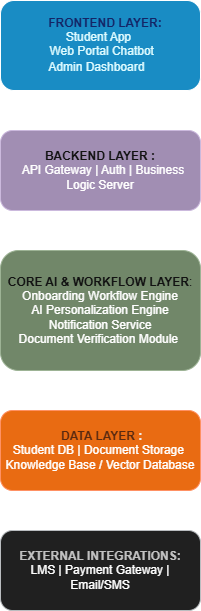

The diagram above was exported from draw.io. Its source (the exported page's mxGraphModel, read from the mxfile embedded in the PNG):
<mxGraphModel dx="1226" dy="620" grid="1" gridSize="10" guides="1" tooltips="1" connect="1" arrows="1" fold="1" page="1" pageScale="1" pageWidth="850" pageHeight="1100" math="0" shadow="0">
  <root>
    <mxCell id="0" />
    <mxCell id="1" parent="0" />
    <mxCell id="OgKfATZe0PLiqLzKPdzN-4" edge="1" parent="1" source="YVOeErFAKbj5W2EYyyGu-1" style="edgeStyle=orthogonalEdgeStyle;rounded=0;orthogonalLoop=1;jettySize=auto;html=1;" target="OgKfATZe0PLiqLzKPdzN-3" value="">
      <mxGeometry relative="1" as="geometry" />
    </mxCell>
    <mxCell id="YVOeErFAKbj5W2EYyyGu-1" parent="1" style="rounded=1;whiteSpace=wrap;html=1;fillColor=#1ba1e2;fontColor=#ffffff;strokeColor=default;" value="&lt;div&gt;&lt;font style=&quot;color: light-dark(rgb(0, 0, 0), rgb(20, 37, 102));&quot;&gt;&amp;nbsp; &amp;nbsp;&lt;b&gt;FRONTEND&amp;nbsp;&lt;span style=&quot;background-color: transparent;&quot;&gt;LAYER:&lt;/span&gt;&lt;/b&gt;&lt;/font&gt;&lt;/div&gt;&lt;div&gt;&lt;span style=&quot;background-color: transparent;&quot;&gt;&lt;font style=&quot;color: light-dark(rgb(0, 0, 0), rgb(222, 251, 255));&quot;&gt;Student App&amp;nbsp;&lt;/font&gt;&lt;/span&gt;&lt;/div&gt;&lt;div&gt;&lt;font style=&quot;color: light-dark(rgb(0, 0, 0), rgb(222, 251, 255));&quot;&gt;&amp;nbsp;Web Portal Chatbot&lt;/font&gt;&lt;/div&gt;&lt;div&gt;&lt;span style=&quot;background-color: transparent; line-height: 140%;&quot;&gt;&lt;font style=&quot;color: light-dark(rgb(0, 0, 0), rgb(222, 251, 255));&quot;&gt;&amp;nbsp;Admin Dashboard&amp;nbsp; &lt;/font&gt;&lt;/span&gt;&lt;span style=&quot;background-color: transparent; color: light-dark(rgb(0, 0, 0), rgb(255, 255, 255)); line-height: 140%;&quot;&gt;&amp;nbsp;&lt;/span&gt;&lt;/div&gt;" vertex="1">
      <mxGeometry height="90" width="200" x="320" y="30" as="geometry" />
    </mxCell>
    <mxCell id="OgKfATZe0PLiqLzKPdzN-7" edge="1" parent="1" source="OgKfATZe0PLiqLzKPdzN-3" style="edgeStyle=orthogonalEdgeStyle;rounded=0;orthogonalLoop=1;jettySize=auto;html=1;" target="OgKfATZe0PLiqLzKPdzN-6" value="">
      <mxGeometry relative="1" as="geometry" />
    </mxCell>
    <mxCell id="OgKfATZe0PLiqLzKPdzN-3" parent="1" style="whiteSpace=wrap;html=1;rounded=1;fillColor=#76608a;fontColor=#ffffff;strokeColor=#432D57;" value="&lt;b&gt;BACKEND LAYER :&lt;/b&gt;&lt;br&gt;&amp;nbsp;&lt;font style=&quot;color: light-dark(rgb(0, 0, 0), rgb(255, 255, 255));&quot;&gt; &amp;nbsp; &amp;nbsp; API Gateway | Auth | Business&amp;nbsp; &amp;nbsp;&amp;nbsp;&lt;br&gt;Logic Server&lt;/font&gt;" vertex="1">
      <mxGeometry height="80" width="200" x="320" y="160" as="geometry" />
    </mxCell>
    <mxCell id="OgKfATZe0PLiqLzKPdzN-5" edge="1" parent="1" source="OgKfATZe0PLiqLzKPdzN-3" style="edgeStyle=orthogonalEdgeStyle;rounded=0;orthogonalLoop=1;jettySize=auto;html=1;exitX=0.5;exitY=1;exitDx=0;exitDy=0;" target="OgKfATZe0PLiqLzKPdzN-3">
      <mxGeometry relative="1" as="geometry" />
    </mxCell>
    <mxCell id="OgKfATZe0PLiqLzKPdzN-9" edge="1" parent="1" source="OgKfATZe0PLiqLzKPdzN-6" style="edgeStyle=orthogonalEdgeStyle;rounded=0;orthogonalLoop=1;jettySize=auto;html=1;" target="OgKfATZe0PLiqLzKPdzN-8" value="">
      <mxGeometry relative="1" as="geometry" />
    </mxCell>
    <mxCell id="OgKfATZe0PLiqLzKPdzN-6" parent="1" style="whiteSpace=wrap;html=1;rounded=1;fillColor=#6d8764;fontColor=#ffffff;strokeColor=#3A5431;glass=0;" value="&lt;div&gt;&lt;b&gt;CORE AI &amp;amp; WORKFLOW LAYER&lt;/b&gt;:&lt;/div&gt;&lt;div&gt;&lt;span style=&quot;background-color: transparent; color: light-dark(rgb(0, 0, 0), rgb(255, 255, 255));&quot;&gt;Onboarding Workflow Engine&lt;/span&gt;&lt;/div&gt;&lt;div&gt;&lt;span style=&quot;background-color: transparent; color: light-dark(rgb(0, 0, 0), rgb(255, 255, 255));&quot;&gt;AI Personalization Engine&lt;/span&gt;&lt;/div&gt;&lt;div&gt;&lt;span style=&quot;background-color: transparent; color: light-dark(rgb(0, 0, 0), rgb(255, 255, 255));&quot;&gt;Notification Service&lt;/span&gt;&lt;/div&gt;&lt;div&gt;&lt;span style=&quot;background-color: transparent; color: light-dark(rgb(0, 0, 0), rgb(255, 255, 255));&quot;&gt;Document Verification Module&amp;nbsp;&lt;/span&gt;&lt;/div&gt;" vertex="1">
      <mxGeometry height="120" width="200" x="320" y="280" as="geometry" />
    </mxCell>
    <mxCell id="OgKfATZe0PLiqLzKPdzN-11" edge="1" parent="1" source="OgKfATZe0PLiqLzKPdzN-8" style="edgeStyle=orthogonalEdgeStyle;rounded=0;orthogonalLoop=1;jettySize=auto;html=1;" target="OgKfATZe0PLiqLzKPdzN-10" value="">
      <mxGeometry relative="1" as="geometry" />
    </mxCell>
    <mxCell id="OgKfATZe0PLiqLzKPdzN-8" parent="1" style="whiteSpace=wrap;html=1;rounded=1;fillColor=#fa6800;strokeColor=#C73500;fontColor=#000000;shadow=0;glass=0;" value="&lt;div&gt;&lt;b&gt;&amp;nbsp;&lt;font style=&quot;color: light-dark(rgb(0, 0, 0), rgb(90, 42, 16));&quot;&gt;DATA LAYER &lt;/font&gt;:&lt;/b&gt;&lt;/div&gt;&lt;div&gt;&lt;span style=&quot;background-color: transparent; color: light-dark(rgb(0, 0, 0), rgb(255, 255, 255));&quot;&gt;Student DB | Document Storage&lt;/span&gt;&lt;span style=&quot;background-color: transparent; color: light-dark(rgb(0, 0, 0), rgb(255, 255, 255));&quot;&gt;&amp;nbsp; Knowledge Base / Vector Database&lt;/span&gt;&lt;/div&gt;" vertex="1">
      <mxGeometry height="80" width="200" x="320" y="440" as="geometry" />
    </mxCell>
    <mxCell id="OgKfATZe0PLiqLzKPdzN-10" parent="1" style="whiteSpace=wrap;html=1;rounded=1;fillColor=#eeeeee;strokeColor=#36393d;" value="&lt;font style=&quot;color: light-dark(rgb(0, 0, 0), rgb(194, 194, 194));&quot;&gt;&lt;b style=&quot;&quot;&gt;EXTERNAL INTEGRATIONS:&lt;/b&gt;&lt;/font&gt;&lt;div&gt;LMS | Payment Gateway | Email/SMS&lt;/div&gt;" vertex="1">
      <mxGeometry height="80" width="200" x="320" y="560" as="geometry" />
    </mxCell>
  </root>
</mxGraphModel>